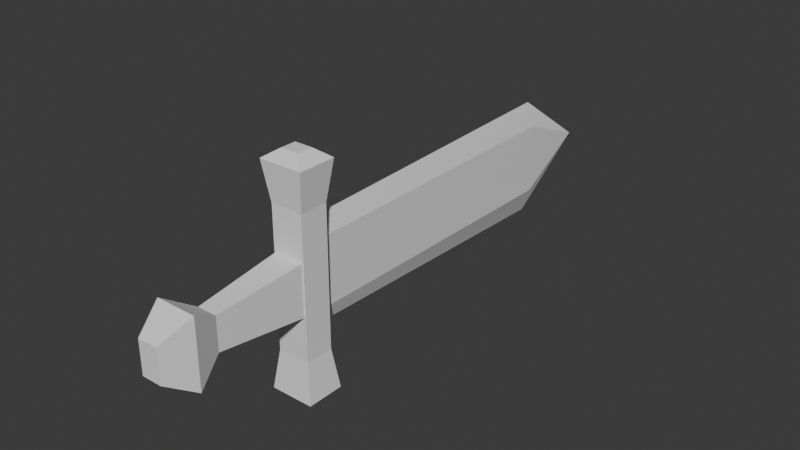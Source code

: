 # Source: Sword.blend  (saved by Blender 4.0.36; exported with 4.5.12 LTS)
import bpy
from mathutils import Matrix  # noqa: F401  (used for matrix-valued properties, if any)

bpy.ops.wm.read_factory_settings(use_empty=True)
scene = bpy.context.scene
scene.name = 'Scene'

# ---- collections
col_collection = bpy.data.collections.new('Collection'); scene.collection.children.link(col_collection)

# ---- node groups
ng_auto_smooth = bpy.data.node_groups.new('Auto Smooth', 'GeometryNodeTree')
_s = ng_auto_smooth.interface.new_socket(name='Geometry', in_out='OUTPUT', socket_type='NodeSocketGeometry')
_s = ng_auto_smooth.interface.new_socket(name='Geometry', in_out='INPUT', socket_type='NodeSocketGeometry')
_s = ng_auto_smooth.interface.new_socket(name='Angle', in_out='INPUT', socket_type='NodeSocketFloat')
_s.subtype = 'ANGLE'
_s.min_value = 0.0
_s.max_value = 3.142
ng_auto_smooth.is_modifier = True
_N = ng_auto_smooth.nodes; _L = ng_auto_smooth.links
n0 = _N.new('NodeGroupOutput'); n0.name = 'Group Output'; n0.location = (480, -100)
n1 = _N.new('NodeGroupInput'); n1.name = 'Group Input'; n1.location = (-420, -300)
n2 = _N.new('NodeGroupInput'); n2.name = 'Group Input.001'; n2.location = (-60, -100)
n3 = _N.new('GeometryNodeSetShadeSmooth'); n3.name = 'Set Shade Smooth'; n3.location = (120, -100)
n3.domain = 'EDGE'
n4 = _N.new('GeometryNodeSetShadeSmooth'); n4.name = 'Set Shade Smooth.001'; n4.location = (300, -100)
n5 = _N.new('GeometryNodeInputMeshEdgeAngle'); n5.name = 'Edge Angle'; n5.location = (-420, -220)
n6 = _N.new('GeometryNodeInputEdgeSmooth'); n6.name = 'Is Edge Smooth'; n6.location = (-60, -160)
n7 = _N.new('GeometryNodeInputShadeSmooth'); n7.name = 'Is Face Smooth'; n7.location = (-240, -340)
n8 = _N.new('FunctionNodeBooleanMath'); n8.name = 'Boolean Math'; n8.location = (-60, -220)
n9 = _N.new('FunctionNodeCompare'); n9.name = 'Compare'; n9.location = (-240, -180)
n9.operation = 'LESS_EQUAL'
_L.new(n5.outputs[0], n9.inputs[0])
_L.new(n4.outputs[0], n0.inputs[0])
_L.new(n1.outputs[1], n9.inputs[1])
_L.new(n9.outputs[0], n8.inputs[0])
_L.new(n7.outputs[0], n8.inputs[1])
_L.new(n2.outputs[0], n3.inputs[0])
_L.new(n6.outputs[0], n3.inputs[1])
_L.new(n3.outputs[0], n4.inputs[0])
_L.new(n8.outputs[0], n3.inputs[2])
n0.is_active_output = True

# ---- world
world_world = bpy.data.worlds.new('World'); scene.world = world_world
world_world.use_nodes = True; world_world.node_tree.nodes.clear()
_N = world_world.node_tree.nodes; _L = world_world.node_tree.links
n0 = _N.new('ShaderNodeOutputWorld'); n0.name = 'World Output'; n0.location = (300, 300)
n1 = _N.new('ShaderNodeBackground'); n1.name = 'Background'; n1.location = (10, 300)
n1.inputs[0].default_value = (0.05088, 0.05088, 0.05088, 1.0)
_L.new(n1.outputs[0], n0.inputs[0])
n0.is_active_output = True
world_world.color = (0.05088, 0.05088, 0.05088)
world_world.use_sun_shadow = False
world_world.sun_shadow_jitter_overblur = 0.0

# ---- meshes
me_cube_001 = bpy.data.meshes.new('Cube.001')
me_cube_001.from_pydata([(-0.1949, -2.0, 0.3248), (-0.3135, -1.931e-07, 0.5224), (-0.1949, -2.0, -0.3248), (-0.3135, 1.931e-07, -0.5224), (0.1949, -2.0, 0.3248), (0.3135, -1.931e-07, 0.5224), (0.1949, -2.0, -0.3248), (0.3135, 1.931e-07, -0.5224)], [], [(0, 1, 3, 2), (2, 3, 7, 6), (6, 7, 5, 4), (4, 5, 1, 0), (7, 3, 1, 5), (2, 6, 4, 0)])
_uv = me_cube_001.uv_layers.new(name='UVMap')
_uv.uv.foreach_set('vector', [7.071e-05, 7.068e-05, 0.25, 7.068e-05, 0.25, 0.25, 7.071e-05, 0.25, 7.071e-05, 0.25, 0.25, 0.25, 0.25, 0.5, 7.071e-05, 0.5, 7.071e-05, 0.5, 0.25, 0.5, 0.25, 0.75, 7.071e-05, 0.75, 7.071e-05, 0.75, 0.25, 0.75, 0.25, 0.9999, 7.071e-05, 0.9999, 0.25, 0.5, 0.5, 0.5, 0.5, 0.75, 0.25, 0.75, 7.071e-05, 0.25, 7.071e-05, 0.5, 7.071e-05, 0.75, 7.071e-05, 0.9999])
me_cube_001.update()
me_cube_002 = bpy.data.meshes.new('Cube.002')
me_cube_002.from_pydata([(-0.4282, -0.3725, -2.127), (-0.4282, 0.3725, -2.127), (0.4282, -0.3725, -2.127), (0.4282, 0.3725, -2.127), (-0.3202, -0.2786, -1.03e-07), (-0.3202, 0.2786, 1.03e-07), (0.3202, -0.2786, -1.03e-07), (0.3202, 0.2786, 1.03e-07), (-0.3202, 0.2786, -1.361), (0.3202, -0.2786, -1.361), (-0.3202, -0.2786, -1.361), (0.3202, 0.2786, -1.361), (-0.1781, 0.1549, -2.295), (-0.1781, -0.1549, -2.295), (0.1781, -0.1549, -2.295), (0.1781, 0.1549, -2.295), (-0.4282, -0.3725, 2.127), (-0.4282, 0.3725, 2.127), (0.4282, -0.3725, 2.127), (0.4282, 0.3725, 2.127), (-0.3202, 0.2786, 1.361), (0.3202, -0.2786, 1.361), (-0.3202, -0.2786, 1.361), (0.3202, 0.2786, 1.361), (-0.1781, 0.1549, 2.295), (-0.1781, -0.1549, 2.295), (0.1781, -0.1549, 2.295), (0.1781, 0.1549, 2.295)], [], [(10, 8, 1, 0), (1, 3, 15, 12), (11, 8, 5, 7), (10, 9, 6, 4), (9, 11, 7, 6), (2, 3, 11, 9), (0, 2, 9, 10), (3, 1, 8, 11), (4, 5, 8, 10), (13, 12, 15, 14), (0, 1, 12, 13), (3, 2, 14, 15), (2, 0, 13, 14), (22, 16, 17, 20), (17, 24, 27, 19), (23, 7, 5, 20), (22, 4, 6, 21), (21, 6, 7, 23), (18, 21, 23, 19), (16, 22, 21, 18), (19, 23, 20, 17), (4, 22, 20, 5), (25, 26, 27, 24), (16, 25, 24, 17), (19, 27, 26, 18), (18, 26, 25, 16)])
_uv = me_cube_002.uv_layers.new(name='UVMap')
_uv.uv.foreach_set('vector', [0.375, 0.2166, 0.625, 0.2166, 0.625, 0.25, 0.375, 0.25, 0.875, 0.5, 0.625, 0.5, 0.625, 0.5, 0.875, 0.5, 0.625, 0.5334, 0.875, 0.5334, 0.875, 0.625, 0.625, 0.625, 0.125, 0.5334, 0.375, 0.5334, 0.375, 0.625, 0.125, 0.625, 0.375, 0.5334, 0.625, 0.5334, 0.625, 0.625, 0.375, 0.625, 0.375, 0.5, 0.625, 0.5, 0.625, 0.5334, 0.375, 0.5334, 0.125, 0.5, 0.375, 0.5, 0.375, 0.5334, 0.125, 0.5334, 0.625, 0.5, 0.875, 0.5, 0.875, 0.5334, 0.625, 0.5334, 0.375, 0.125, 0.625, 0.125, 0.625, 0.2166, 0.375, 0.2166, 0.375, 0.25, 0.625, 0.25, 0.625, 0.5, 0.375, 0.5, 0.375, 0.25, 0.625, 0.25, 0.625, 0.25, 0.375, 0.25, 0.625, 0.5, 0.375, 0.5, 0.375, 0.5, 0.625, 0.5, 0.375, 0.5, 0.125, 0.5, 0.125, 0.5, 0.375, 0.5, 0.375, 0.2166, 0.375, 0.25, 0.625, 0.25, 0.625, 0.2166, 0.875, 0.5, 0.875, 0.5, 0.625, 0.5, 0.625, 0.5, 0.625, 0.5334, 0.625, 0.625, 0.875, 0.625, 0.875, 0.5334, 0.125, 0.5334, 0.125, 0.625, 0.375, 0.625, 0.375, 0.5334, 0.375, 0.5334, 0.375, 0.625, 0.625, 0.625, 0.625, 0.5334, 0.375, 0.5, 0.375, 0.5334, 0.625, 0.5334, 0.625, 0.5, 0.125, 0.5, 0.125, 0.5334, 0.375, 0.5334, 0.375, 0.5, 0.625, 0.5, 0.625, 0.5334, 0.875, 0.5334, 0.875, 0.5, 0.375, 0.125, 0.375, 0.2166, 0.625, 0.2166, 0.625, 0.125, 0.375, 0.25, 0.375, 0.5, 0.625, 0.5, 0.625, 0.25, 0.375, 0.25, 0.375, 0.25, 0.625, 0.25, 0.625, 0.25, 0.625, 0.5, 0.625, 0.5, 0.375, 0.5, 0.375, 0.5, 0.375, 0.5, 0.375, 0.5, 0.125, 0.5, 0.125, 0.5])
me_cube_002.update()
me_cube_003 = bpy.data.meshes.new('Cube.003')
me_cube_003.from_pydata([(-0.147, 2.426e-07, -0.6564), (0.0, 3.696e-07, -1.0), (0.0, 6.371, -1.168), (0.147, 2.426e-07, -0.6564), (-0.147, 6.371, -0.6956), (0.0, 8.039, 2.971e-06), (-0.147, 0.0, 0.0), (-0.147, 6.371, 2.354e-06), (0.147, 0.0, 0.0), (0.147, 6.371, 2.354e-06), (0.147, 6.371, -0.6956), (-0.147, -2.426e-07, 0.6564), (0.0, -3.696e-07, 1.0), (0.0, 6.371, 1.168), (0.147, -2.426e-07, 0.6564), (-0.147, 6.371, 0.6956), (0.147, 6.371, 0.6956)], [], [(0, 4, 2, 1), (1, 3, 0), (9, 10, 5), (6, 7, 4, 0), (10, 2, 5), (2, 4, 5), (4, 7, 5), (1, 2, 10, 3), (0, 3, 8, 6), (3, 10, 9, 8), (11, 12, 13, 15), (12, 11, 14), (9, 5, 16), (6, 11, 15, 7), (16, 5, 13), (13, 5, 15), (15, 5, 7), (12, 14, 16, 13), (11, 6, 8, 14), (14, 8, 9, 16)])
me_cube_003.polygons.foreach_set('use_smooth', [True] * 20)
_k = set([(0, 4), (1, 2), (2, 5), (3, 10), (4, 5), (5, 10), (5, 13), (5, 15), (5, 16), (11, 15), (12, 13), (14, 16)])
me_cube_003.attributes.new('sharp_edge', 'BOOLEAN', 'EDGE').data.foreach_set('value', [ (min(e.vertices), max(e.vertices)) in _k for e in me_cube_003.edges])
_uv = me_cube_003.uv_layers.new(name='UVMap')
_uv.uv.foreach_set('vector', [0.375, 0.2071, 0.625, 0.2071, 0.625, 0.25, 0.375, 0.25, 0.375, 0.5, 0.375, 0.5429, 0.125, 0.5429, 0.625, 0.625, 0.625, 0.5429, 0.625, 0.625, 0.375, 0.125, 0.625, 0.125, 0.625, 0.2071, 0.375, 0.2071, 0.625, 0.5429, 0.625, 0.5, 0.625, 0.5962, 0.625, 0.25, 0.625, 0.2071, 0.625, 0.25, 0.625, 0.2071, 0.625, 0.125, 0.625, 0.2163, 0.375, 0.5, 0.625, 0.5, 0.625, 0.5429, 0.375, 0.5429, 0.125, 0.5429, 0.375, 0.5429, 0.375, 0.625, 0.125, 0.625, 0.375, 0.5429, 0.625, 0.5429, 0.625, 0.625, 0.375, 0.625, 0.375, 0.2071, 0.375, 0.25, 0.625, 0.25, 0.625, 0.2071, 0.375, 0.5, 0.125, 0.5429, 0.375, 0.5429, 0.625, 0.625, 0.625, 0.625, 0.625, 0.5429, 0.375, 0.125, 0.375, 0.2071, 0.625, 0.2071, 0.625, 0.125, 0.625, 0.5429, 0.625, 0.5962, 0.625, 0.5, 0.625, 0.25, 0.625, 0.25, 0.625, 0.2071, 0.625, 0.2071, 0.625, 0.2163, 0.625, 0.125, 0.375, 0.5, 0.375, 0.5429, 0.625, 0.5429, 0.625, 0.5, 0.125, 0.5429, 0.125, 0.625, 0.375, 0.625, 0.375, 0.5429, 0.375, 0.5429, 0.375, 0.625, 0.625, 0.625, 0.625, 0.5429])
me_cube_003.update()
me_cube_004 = bpy.data.meshes.new('Cube.004')
me_cube_004.from_pydata([(-0.1949, -2.0, 0.3248), (-0.1949, -2.0, -0.3248), (0.1949, -2.0, 0.3248), (0.1949, -2.0, -0.3248), (-0.1949, -3.114, 0.3248), (-0.1949, -3.114, -0.3248), (0.1949, -3.114, 0.3248), (0.1949, -3.114, -0.3248), (-0.3986, -2.557, -0.6643), (-0.3986, -2.557, 0.6643), (0.3986, -2.557, 0.6643), (0.3986, -2.557, -0.6643)], [], [(9, 8, 5, 4), (5, 7, 6, 4), (11, 10, 6, 7), (10, 9, 4, 6), (8, 11, 7, 5), (1, 3, 11, 8), (2, 0, 9, 10), (3, 2, 10, 11), (0, 1, 8, 9), (1, 0, 2, 3)])
_uv = me_cube_004.uv_layers.new(name='UVMap')
_uv.uv.foreach_set('vector', [0.25, 5e-05, 0.25, 0.25, 0.25, 0.25, 0.25, 5e-05, 4.999e-05, 0.5, 0.25, 0.5, 0.25, 0.75, 4.999e-05, 0.75, 0.25, 0.5, 0.25, 0.75, 0.25, 0.75, 0.25, 0.5, 0.25, 0.75, 0.25, 0.9999, 0.25, 0.9999, 0.25, 0.75, 0.25, 0.25, 0.25, 0.5, 0.25, 0.5, 0.25, 0.25, 0.25, 0.25, 0.25, 0.5, 0.25, 0.5, 0.25, 0.25, 0.25, 0.75, 0.25, 0.9999, 0.25, 0.9999, 0.25, 0.75, 0.25, 0.5, 0.25, 0.75, 0.25, 0.75, 0.25, 0.5, 0.25, 5e-05, 0.25, 0.25, 0.25, 0.25, 0.25, 5e-05, 0.25, 0.25, 0.25, 0.9999, 0.25, 0.75, 0.25, 0.5])
me_cube_004.update()

# ---- objects
ob_cube = bpy.data.objects.new('Cube', me_cube_001)
ob_cube_001 = bpy.data.objects.new('Cube.001', me_cube_002)
ob_cube_002 = bpy.data.objects.new('Cube.002', me_cube_003)
ob_cube_003 = bpy.data.objects.new('Cube.003', me_cube_004)

# ---- transforms, parenting, visibility, modifiers, constraints
ob_cube.location = (0.0, 0.0, 0.0)
ob_cube_001.location = (0.0, 0.0, 0.0)
ob_cube_002.location = (0.0, 0.0, 0.0)
_m = ob_cube_002.modifiers.new('Auto Smooth', 'NODES')
_m.node_group = ng_auto_smooth
_gi = [s.identifier for s in ng_auto_smooth.interface.items_tree if s.item_type == 'SOCKET' and s.in_out == 'INPUT']
_m[_gi[1]] = 0.5236  # Angle
ob_cube_003.location = (0.0, 0.0, 0.0)

# ---- collection membership
col_collection.objects.link(ob_cube)
col_collection.objects.link(ob_cube_001)
col_collection.objects.link(ob_cube_002)
col_collection.objects.link(ob_cube_003)

# ---- scene / render settings (as saved in the file)
scene.frame_start = 1; scene.frame_end = 250; scene.frame_set(1)
scene.render.engine = 'BLENDER_EEVEE_NEXT'
scene.cycles.sampling_pattern = 'TABULATED_SOBOL'
bpy.context.view_layer.update()

# ---- added for rendering (the .blend has no active camera and no usable light): camera, sun
cam_auto = bpy.data.cameras.new('AutoCamera')
cam_auto.lens = 50.0
cam_auto.sensor_width = 36.0
cam_auto.clip_end = 1000.0
ob_auto_camera = bpy.data.objects.new('AutoCamera', cam_auto)
scene.collection.objects.link(ob_auto_camera)
ob_auto_camera.location = (11.1866, -10.9618, 8.94927)
ob_auto_camera.rotation_euler = (1.09748, -7.21219e-08, 0.694738)
scene.camera = ob_auto_camera
light_auto_sun = bpy.data.lights.new('AutoSun', 'SUN')
light_auto_sun.energy = 3.0
light_auto_sun.angle = 0.0523599
ob_auto_sun = bpy.data.objects.new('AutoSun', light_auto_sun)
scene.collection.objects.link(ob_auto_sun)
ob_auto_sun.rotation_euler = (0.872665, 0.174533, 0.523599)
bpy.context.view_layer.update()
